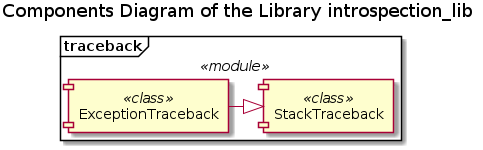

The diagram above was rendered by PlantUML. Its source (embedded in the PNG):
@startuml components

title Components Diagram of the Library introspection_lib

!ifndef COMPONENTS
!include ./Templates/Components.cuml
!endif

!ifndef TRACEBACK_COMPONENTS
!include ./traceback/traceback_components.iuml
!endif

@enduml